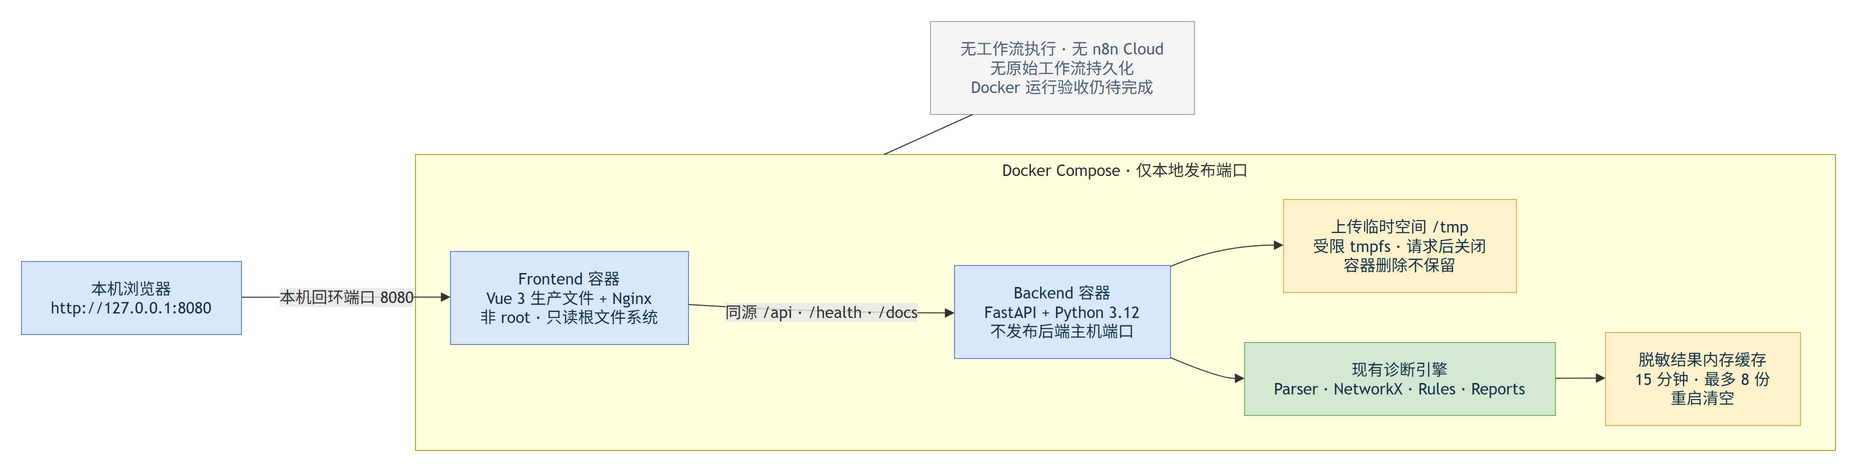

The diagram above was exported from draw.io. Its source (the exported page's mxGraphModel, read from the mxfile embedded in the PNG):
<mxGraphModel grid="0" gridSize="10" guides="1" tooltips="1" connect="1" arrows="1" fold="0" page="0" pageScale="1" pageWidth="827" pageHeight="1169" math="0" shadow="0">
  <root>
    <mxCell id="0" />
    <mxCell id="1" parent="0" />
    <UserObject label="Docker Compose · 仅本地发布端口" mermaidId="n:Docker" mermaidBaseStyle="html=1;whiteSpace=wrap;strokeWidth=1;verticalAlign=top;fillColor=light-dark(#ffffde,#1f2020);strokeColor=light-dark(#aaaa33,#cccccc);fontColor=light-dark(#333333,#cccccc);fontFamily=Trebuchet MS,Verdana,Arial,sans-serif;fontSize=16;" mermaidBaseValue="Docker Compose · 仅本地发布端口" id="2">
      <mxCell parent="1" style="html=1;whiteSpace=wrap;strokeWidth=1;verticalAlign=top;fillColor=light-dark(#ffffde,#1f2020);strokeColor=light-dark(#aaaa33,#cccccc);fontColor=light-dark(#333333,#cccccc);fontFamily=Trebuchet MS,Verdana,Arial,sans-serif;fontSize=16;" vertex="1">
        <mxGeometry height="296" width="1420" x="402" y="176" as="geometry" />
      </mxCell>
    </UserObject>
    <UserObject label="Frontend 容器&#10;Vue 3 生产文件 + Nginx&#10;非 root · 只读根文件系统" mermaidId="n:N" mermaidBaseStyle="html=1;whiteSpace=wrap;strokeWidth=1;fillColor=#dae8fc;strokeColor=#6c8ebf;fontColor=#18324d;fontFamily=Trebuchet MS,Verdana,Arial,sans-serif;fontSize=16;" mermaidBaseValue="Frontend 容器&#10;Vue 3 生产文件 + Nginx&#10;非 root · 只读根文件系统" id="3">
      <mxCell parent="2" style="html=1;whiteSpace=wrap;strokeWidth=1;fillColor=#dae8fc;strokeColor=#6c8ebf;fontColor=#18324d;fontFamily=Trebuchet MS,Verdana,Arial,sans-serif;fontSize=16;" vertex="1">
        <mxGeometry height="93" width="238" x="35" y="97" as="geometry" />
      </mxCell>
    </UserObject>
    <UserObject label="Backend 容器&#10;FastAPI + Python 3.12&#10;不发布后端主机端口" mermaidId="n:B" mermaidBaseStyle="html=1;whiteSpace=wrap;strokeWidth=1;fillColor=#dae8fc;strokeColor=#6c8ebf;fontColor=#18324d;fontFamily=Trebuchet MS,Verdana,Arial,sans-serif;fontSize=16;" mermaidBaseValue="Backend 容器&#10;FastAPI + Python 3.12&#10;不发布后端主机端口" id="4">
      <mxCell parent="2" style="html=1;whiteSpace=wrap;strokeWidth=1;fillColor=#dae8fc;strokeColor=#6c8ebf;fontColor=#18324d;fontFamily=Trebuchet MS,Verdana,Arial,sans-serif;fontSize=16;" vertex="1">
        <mxGeometry height="93" width="216" x="539" y="111" as="geometry" />
      </mxCell>
    </UserObject>
    <UserObject label="现有诊断引擎&#10;Parser · NetworkX · Rules · Reports" mermaidId="n:E" mermaidBaseStyle="html=1;whiteSpace=wrap;strokeWidth=1;fillColor=#d5e8d4;strokeColor=#82b366;fontColor=#18324d;fontFamily=Trebuchet MS,Verdana,Arial,sans-serif;fontSize=16;" mermaidBaseValue="现有诊断引擎&#10;Parser · NetworkX · Rules · Reports" id="5">
      <mxCell parent="2" style="html=1;whiteSpace=wrap;strokeWidth=1;fillColor=#d5e8d4;strokeColor=#82b366;fontColor=#18324d;fontFamily=Trebuchet MS,Verdana,Arial,sans-serif;fontSize=16;" vertex="1">
        <mxGeometry height="73" width="311" x="829" y="188" as="geometry" />
      </mxCell>
    </UserObject>
    <UserObject label="脱敏结果内存缓存&#10;15 分钟 · 最多 8 份&#10;重启清空" mermaidId="n:M" mermaidBaseStyle="html=1;whiteSpace=wrap;strokeWidth=1;fillColor=#fff2cc;strokeColor=#d6b656;fontColor=#18324d;fontFamily=Trebuchet MS,Verdana,Arial,sans-serif;fontSize=16;" mermaidBaseValue="脱敏结果内存缓存&#10;15 分钟 · 最多 8 份&#10;重启清空" id="6">
      <mxCell parent="2" style="html=1;whiteSpace=wrap;strokeWidth=1;fillColor=#fff2cc;strokeColor=#d6b656;fontColor=#18324d;fontFamily=Trebuchet MS,Verdana,Arial,sans-serif;fontSize=16;" vertex="1">
        <mxGeometry height="93" width="195" x="1190" y="178" as="geometry" />
      </mxCell>
    </UserObject>
    <UserObject label="上传临时空间 /tmp&#10;受限 tmpfs · 请求后关闭&#10;容器删除不保留" mermaidId="n:T" mermaidBaseStyle="html=1;whiteSpace=wrap;strokeWidth=1;fillColor=#fff2cc;strokeColor=#d6b656;fontColor=#18324d;fontFamily=Trebuchet MS,Verdana,Arial,sans-serif;fontSize=16;" mermaidBaseValue="上传临时空间 /tmp&#10;受限 tmpfs · 请求后关闭&#10;容器删除不保留" id="7">
      <mxCell parent="2" style="html=1;whiteSpace=wrap;strokeWidth=1;fillColor=#fff2cc;strokeColor=#d6b656;fontColor=#18324d;fontFamily=Trebuchet MS,Verdana,Arial,sans-serif;fontSize=16;" vertex="1">
        <mxGeometry height="93" width="233" x="868" y="45" as="geometry" />
      </mxCell>
    </UserObject>
    <UserObject label="同源 /api · /health · /docs" mermaidId="e:N-&gt;B#0" mermaidBaseStyle="curved=1;startArrow=none;endArrow=block;endSize=7;strokeColor=light-dark(#333333,#cccccc);html=1;fontSize=16;labelBackgroundColor=light-dark(#E8E8E88D,#2a2a2a8D);fontFamily=Trebuchet MS,Verdana,Arial,sans-serif;fontColor=light-dark(#333333,#cccccc);exitX=1;exitY=0.57;entryX=0;entryY=0.51;" mermaidBaseValue="同源 /api · /health · /docs" id="12">
      <mxCell edge="1" parent="2" source="3" style="curved=1;startArrow=none;endArrow=block;endSize=7;strokeColor=light-dark(#333333,#cccccc);html=1;fontSize=16;labelBackgroundColor=light-dark(#E8E8E88D,#2a2a2a8D);fontFamily=Trebuchet MS,Verdana,Arial,sans-serif;fontColor=light-dark(#333333,#cccccc);exitX=1;exitY=0.57;entryX=0;entryY=0.51;" target="4">
        <mxGeometry relative="1" as="geometry">
          <Array as="points">
            <mxPoint x="394" y="158" />
          </Array>
        </mxGeometry>
      </mxCell>
    </UserObject>
    <UserObject label="" mermaidId="e:B-&gt;E#0" mermaidBaseStyle="curved=1;startArrow=none;endArrow=block;endSize=7;strokeColor=light-dark(#333333,#cccccc);exitX=1;exitY=0.99;entryX=0;entryY=0.49;" mermaidBaseValue="" id="13">
      <mxCell edge="1" parent="2" source="4" style="curved=1;startArrow=none;endArrow=block;endSize=7;strokeColor=light-dark(#333333,#cccccc);exitX=1;exitY=0.99;entryX=0;entryY=0.49;" target="5">
        <mxGeometry relative="1" as="geometry">
          <Array as="points">
            <mxPoint x="804" y="224" />
          </Array>
        </mxGeometry>
      </mxCell>
    </UserObject>
    <UserObject label="" mermaidId="e:E-&gt;M#0" mermaidBaseStyle="curved=1;startArrow=none;endArrow=block;endSize=7;strokeColor=light-dark(#333333,#cccccc);exitX=1;exitY=0.49;entryX=0;entryY=0.49;" mermaidBaseValue="" id="14">
      <mxCell edge="1" parent="2" source="5" style="curved=1;startArrow=none;endArrow=block;endSize=7;strokeColor=light-dark(#333333,#cccccc);exitX=1;exitY=0.49;entryX=0;entryY=0.49;" target="6">
        <mxGeometry relative="1" as="geometry">
          <Array as="points" />
        </mxGeometry>
      </mxCell>
    </UserObject>
    <UserObject label="" mermaidId="e:B-&gt;T#0" mermaidBaseStyle="curved=1;startArrow=none;endArrow=block;endSize=7;strokeColor=light-dark(#333333,#cccccc);exitX=1;exitY=0.01;entryX=0;entryY=0.49;" mermaidBaseValue="" id="15">
      <mxCell edge="1" parent="2" source="4" style="curved=1;startArrow=none;endArrow=block;endSize=7;strokeColor=light-dark(#333333,#cccccc);exitX=1;exitY=0.01;entryX=0;entryY=0.49;" target="7">
        <mxGeometry relative="1" as="geometry">
          <Array as="points">
            <mxPoint x="804" y="91" />
          </Array>
        </mxGeometry>
      </mxCell>
    </UserObject>
    <UserObject label="本机浏览器&#10;http://127.0.0.1:8080" mermaidId="n:U" mermaidBaseStyle="html=1;whiteSpace=wrap;strokeWidth=1;fillColor=#dae8fc;strokeColor=#6c8ebf;fontColor=#18324d;fontFamily=Trebuchet MS,Verdana,Arial,sans-serif;fontSize=16;" mermaidBaseValue="本机浏览器&#10;http://127.0.0.1:8080" id="8">
      <mxCell parent="1" style="html=1;whiteSpace=wrap;strokeWidth=1;fillColor=#dae8fc;strokeColor=#6c8ebf;fontColor=#18324d;fontFamily=Trebuchet MS,Verdana,Arial,sans-serif;fontSize=16;" vertex="1">
        <mxGeometry height="73" width="220" x="8" y="283" as="geometry" />
      </mxCell>
    </UserObject>
    <UserObject label="无工作流执行 · 无 n8n Cloud&#10;无原始工作流持久化&#10;Docker 运行验收仍待完成" mermaidId="n:L" mermaidBaseStyle="html=1;whiteSpace=wrap;strokeWidth=1;fillColor=#f5f5f5;strokeColor=#aaaaaa;fontColor=#4b6178;fontFamily=Trebuchet MS,Verdana,Arial,sans-serif;fontSize=16;" mermaidBaseValue="无工作流执行 · 无 n8n Cloud&#10;无原始工作流持久化&#10;Docker 运行验收仍待完成" id="9">
      <mxCell parent="1" style="html=1;whiteSpace=wrap;strokeWidth=1;fillColor=#f5f5f5;strokeColor=#aaaaaa;fontColor=#4b6178;fontFamily=Trebuchet MS,Verdana,Arial,sans-serif;fontSize=16;" vertex="1">
        <mxGeometry height="93" width="264" x="917" y="43" as="geometry" />
      </mxCell>
    </UserObject>
    <UserObject label="本机回环端口 8080" mermaidId="e:U-&gt;N#0" mermaidBaseStyle="curved=1;startArrow=none;endArrow=block;endSize=7;strokeColor=light-dark(#333333,#cccccc);html=1;fontSize=16;labelBackgroundColor=light-dark(#E8E8E88D,#2a2a2a8D);fontFamily=Trebuchet MS,Verdana,Arial,sans-serif;fontColor=light-dark(#333333,#cccccc);exitX=1;exitY=0.49;entryX=0;entryY=0.49;" mermaidBaseValue="本机回环端口 8080" id="10">
      <mxCell edge="1" parent="1" source="8" style="curved=1;startArrow=none;endArrow=block;endSize=7;strokeColor=light-dark(#333333,#cccccc);html=1;fontSize=16;labelBackgroundColor=light-dark(#E8E8E88D,#2a2a2a8D);fontFamily=Trebuchet MS,Verdana,Arial,sans-serif;fontColor=light-dark(#333333,#cccccc);exitX=1;exitY=0.49;entryX=0;entryY=0.49;" target="3">
        <mxGeometry relative="1" as="geometry">
          <Array as="points" />
        </mxGeometry>
      </mxCell>
    </UserObject>
    <UserObject label="" mermaidId="e:Docker-&gt;L#0" mermaidBaseStyle="curved=1;startArrow=none;endArrow=none;curved=1;strokeColor=light-dark(#333333,#cccccc);exitX=0.33;exitY=0;entryX=0.16;entryY=1;" mermaidBaseValue="" id="11">
      <mxCell edge="1" parent="1" source="2" style="curved=1;startArrow=none;endArrow=none;strokeColor=light-dark(#333333,#cccccc);exitX=0.33;exitY=0;entryX=0.16;entryY=1;" target="9">
        <mxGeometry relative="1" as="geometry">
          <Array as="points" />
        </mxGeometry>
      </mxCell>
    </UserObject>
  </root>
</mxGraphModel>